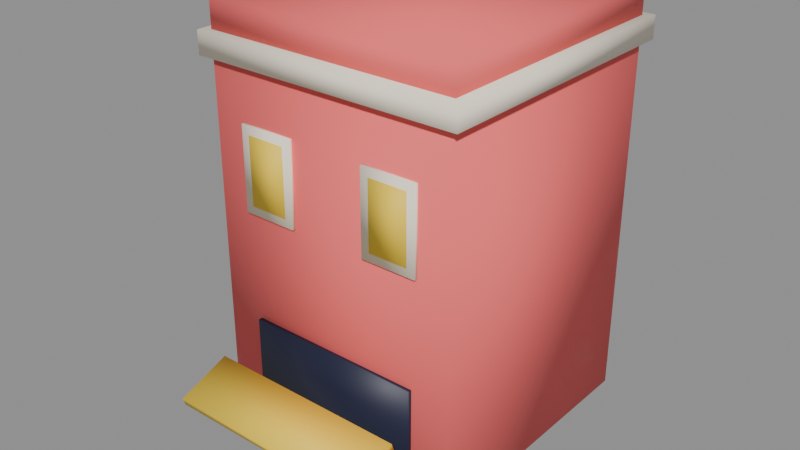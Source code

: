 # Source: building_d.blend  (saved by Blender 5.2.45; exported with 4.5.12 LTS)
import bpy
from mathutils import Matrix  # noqa: F401  (used for matrix-valued properties, if any)

bpy.ops.wm.read_factory_settings(use_empty=True)
scene = bpy.context.scene
scene.name = 'Scene'

# ---- materials (node trees are filled in below, after node groups)
mat_m_coralred = bpy.data.materials.new('M_CoralRed')
mat_m_cream = bpy.data.materials.new('M_Cream')
mat_m_deepnavy = bpy.data.materials.new('M_DeepNavy')
mat_m_sunnyyellow = bpy.data.materials.new('M_SunnyYellow')

# ---- material node trees
mat_m_coralred.use_nodes = True; mat_m_coralred.node_tree.nodes.clear()
_N = mat_m_coralred.node_tree.nodes; _L = mat_m_coralred.node_tree.links
n0 = _N.new('ShaderNodeBsdfPrincipled'); n0.name = 'Principled BSDF'; n0.location = (-200, 100)
n0.inputs[0].default_value = (1.0, 0.147, 0.147, 1.0)
n0.inputs[2].default_value = 0.8
n0.inputs[10].default_value = 0.005
n1 = _N.new('ShaderNodeOutputMaterial'); n1.name = 'Material Output'; n1.location = (200, 100)
_L.new(n0.outputs[0], n1.inputs[0])
n1.is_active_output = True
mat_m_cream.use_nodes = True; mat_m_cream.node_tree.nodes.clear()
_N = mat_m_cream.node_tree.nodes; _L = mat_m_cream.node_tree.links
n0 = _N.new('ShaderNodeBsdfPrincipled'); n0.name = 'Principled BSDF'; n0.location = (-200, 100)
n0.inputs[0].default_value = (1.0, 0.9047, 0.7454, 1.0)
n0.inputs[2].default_value = 0.75
n0.inputs[10].default_value = 0.005
n1 = _N.new('ShaderNodeOutputMaterial'); n1.name = 'Material Output'; n1.location = (200, 100)
_L.new(n0.outputs[0], n1.inputs[0])
n1.is_active_output = True
mat_m_deepnavy.use_nodes = True; mat_m_deepnavy.node_tree.nodes.clear()
_N = mat_m_deepnavy.node_tree.nodes; _L = mat_m_deepnavy.node_tree.links
n0 = _N.new('ShaderNodeBsdfPrincipled'); n0.name = 'Principled BSDF'; n0.location = (-200, 100)
n0.inputs[0].default_value = (0.01096, 0.0137, 0.04374, 1.0)
n0.inputs[10].default_value = 0.005
n1 = _N.new('ShaderNodeOutputMaterial'); n1.name = 'Material Output'; n1.location = (200, 100)
_L.new(n0.outputs[0], n1.inputs[0])
n1.is_active_output = True
mat_m_sunnyyellow.use_nodes = True; mat_m_sunnyyellow.node_tree.nodes.clear()
_N = mat_m_sunnyyellow.node_tree.nodes; _L = mat_m_sunnyyellow.node_tree.links
n0 = _N.new('ShaderNodeBsdfPrincipled'); n0.name = 'Principled BSDF'; n0.location = (-200, 100)
n0.inputs[0].default_value = (1.0, 0.6939, 0.04667, 1.0)
n0.inputs[2].default_value = 0.6
n0.inputs[10].default_value = 0.005
n1 = _N.new('ShaderNodeOutputMaterial'); n1.name = 'Material Output'; n1.location = (200, 100)
_L.new(n0.outputs[0], n1.inputs[0])
n1.is_active_output = True

# ---- meshes
me_cube = bpy.data.meshes.new('Cube')
me_cube.from_pydata([(-2.3, -2.4, 0.0), (-2.3, -2.4, 6.5), (-2.3, 2.4, 0.0), (-2.3, 2.4, 6.5), (2.3, -2.4, 0.0), (2.3, -2.4, 6.5), (2.3, 2.4, 0.0), (2.3, 2.4, 6.5), (-2.45, -2.55, 6.5), (-2.45, -2.55, 6.9), (-2.45, 2.55, 6.5), (-2.45, 2.55, 6.9), (2.45, -2.55, 6.5), (2.45, -2.55, 6.9), (2.45, 2.55, 6.5), (2.45, 2.55, 6.9), (-2.3, -2.4, 6.9), (-2.3, -2.4, 7.4), (-2.3, 2.4, 6.9), (-2.3, 2.4, 7.4), (2.3, -2.4, 6.9), (2.3, -2.4, 7.4), (2.3, 2.4, 6.9), (2.3, 2.4, 7.4), (-1.6, -2.47, 0.3), (-1.6, -2.47, 2.1), (-1.6, -2.37, 0.3), (-1.6, -2.37, 2.1), (1.6, -2.47, 0.3), (1.6, -2.47, 2.1), (1.6, -2.37, 0.3), (1.6, -2.37, 2.1), (-1.8, -3.978, 1.129), (-1.8, -4.03, 1.27), (-1.8, -3.039, 1.472), (-1.8, -3.09, 1.613), (1.8, -3.978, 1.129), (1.8, -4.03, 1.27), (1.8, -3.039, 1.472), (1.8, -3.09, 1.613), (-1.7, -2.46, 4.05), (-1.7, -2.46, 5.55), (-1.7, -2.38, 4.05), (-1.7, -2.38, 5.55), (-0.7, -2.46, 4.05), (-0.7, -2.46, 5.55), (-0.7, -2.38, 4.05), (-0.7, -2.38, 5.55), (-1.55, -2.47, 4.2), (-1.55, -2.47, 5.4), (-1.55, -2.37, 4.2), (-1.55, -2.37, 5.4), (-0.85, -2.47, 4.2), (-0.85, -2.47, 5.4), (-0.85, -2.37, 4.2), (-0.85, -2.37, 5.4), (0.7, -2.46, 4.05), (0.7, -2.46, 5.55), (0.7, -2.38, 4.05), (0.7, -2.38, 5.55), (1.7, -2.46, 4.05), (1.7, -2.46, 5.55), (1.7, -2.38, 4.05), (1.7, -2.38, 5.55), (0.85, -2.47, 4.2), (0.85, -2.47, 5.4), (0.85, -2.37, 4.2), (0.85, -2.37, 5.4), (1.55, -2.47, 4.2), (1.55, -2.47, 5.4), (1.55, -2.37, 4.2), (1.55, -2.37, 5.4)], [], [(0, 1, 3, 2), (2, 3, 7, 6), (6, 7, 5, 4), (4, 5, 1, 0), (2, 6, 4, 0), (7, 3, 1, 5), (8, 9, 11, 10), (10, 11, 15, 14), (14, 15, 13, 12), (12, 13, 9, 8), (10, 14, 12, 8), (15, 11, 9, 13), (16, 17, 19, 18), (18, 19, 23, 22), (22, 23, 21, 20), (20, 21, 17, 16), (18, 22, 20, 16), (23, 19, 17, 21), (24, 25, 27, 26), (26, 27, 31, 30), (30, 31, 29, 28), (28, 29, 25, 24), (26, 30, 28, 24), (31, 27, 25, 29), (32, 33, 35, 34), (34, 35, 39, 38), (38, 39, 37, 36), (36, 37, 33, 32), (34, 38, 36, 32), (39, 35, 33, 37), (40, 41, 43, 42), (42, 43, 47, 46), (46, 47, 45, 44), (44, 45, 41, 40), (42, 46, 44, 40), (47, 43, 41, 45), (48, 49, 51, 50), (50, 51, 55, 54), (54, 55, 53, 52), (52, 53, 49, 48), (50, 54, 52, 48), (55, 51, 49, 53), (56, 57, 59, 58), (58, 59, 63, 62), (62, 63, 61, 60), (60, 61, 57, 56), (58, 62, 60, 56), (63, 59, 57, 61), (64, 65, 67, 66), (66, 67, 71, 70), (70, 71, 69, 68), (68, 69, 65, 64), (66, 70, 68, 64), (71, 67, 65, 69)])
me_cube.polygons.foreach_set('use_smooth', [True] * 54)
me_cube.polygons.foreach_set('material_index', [0, 0, 0, 0, 0, 0, 1, 1, 1, 1, 1, 1, 0, 0, 0, 0, 0, 0, 2, 2, 2, 2, 2, 2, 3, 3, 3, 3, 3, 3, 1, 1, 1, 1, 1, 1, 3, 3, 3, 3, 3, 3, 1, 1, 1, 1, 1, 1, 3, 3, 3, 3, 3, 3])
_uv = me_cube.uv_layers.new(name='UVMap')
_uv.uv.foreach_set('vector', [0.375, 0.0, 0.625, 0.0, 0.625, 0.25, 0.375, 0.25, 0.375, 0.25, 0.625, 0.25, 0.625, 0.5, 0.375, 0.5, 0.375, 0.5, 0.625, 0.5, 0.625, 0.75, 0.375, 0.75, 0.375, 0.75, 0.625, 0.75, 0.625, 1.0, 0.375, 1.0, 0.125, 0.5, 0.375, 0.5, 0.375, 0.75, 0.125, 0.75, 0.625, 0.5, 0.875, 0.5, 0.875, 0.75, 0.625, 0.75, 0.375, 0.0, 0.625, 0.0, 0.625, 0.25, 0.375, 0.25, 0.375, 0.25, 0.625, 0.25, 0.625, 0.5, 0.375, 0.5, 0.375, 0.5, 0.625, 0.5, 0.625, 0.75, 0.375, 0.75, 0.375, 0.75, 0.625, 0.75, 0.625, 1.0, 0.375, 1.0, 0.125, 0.5, 0.375, 0.5, 0.375, 0.75, 0.125, 0.75, 0.625, 0.5, 0.875, 0.5, 0.875, 0.75, 0.625, 0.75, 0.375, 0.0, 0.625, 0.0, 0.625, 0.25, 0.375, 0.25, 0.375, 0.25, 0.625, 0.25, 0.625, 0.5, 0.375, 0.5, 0.375, 0.5, 0.625, 0.5, 0.625, 0.75, 0.375, 0.75, 0.375, 0.75, 0.625, 0.75, 0.625, 1.0, 0.375, 1.0, 0.125, 0.5, 0.375, 0.5, 0.375, 0.75, 0.125, 0.75, 0.625, 0.5, 0.875, 0.5, 0.875, 0.75, 0.625, 0.75, 0.375, 0.0, 0.625, 0.0, 0.625, 0.25, 0.375, 0.25, 0.375, 0.25, 0.625, 0.25, 0.625, 0.5, 0.375, 0.5, 0.375, 0.5, 0.625, 0.5, 0.625, 0.75, 0.375, 0.75, 0.375, 0.75, 0.625, 0.75, 0.625, 1.0, 0.375, 1.0, 0.125, 0.5, 0.375, 0.5, 0.375, 0.75, 0.125, 0.75, 0.625, 0.5, 0.875, 0.5, 0.875, 0.75, 0.625, 0.75, 0.375, 0.0, 0.625, 0.0, 0.625, 0.25, 0.375, 0.25, 0.375, 0.25, 0.625, 0.25, 0.625, 0.5, 0.375, 0.5, 0.375, 0.5, 0.625, 0.5, 0.625, 0.75, 0.375, 0.75, 0.375, 0.75, 0.625, 0.75, 0.625, 1.0, 0.375, 1.0, 0.125, 0.5, 0.375, 0.5, 0.375, 0.75, 0.125, 0.75, 0.625, 0.5, 0.875, 0.5, 0.875, 0.75, 0.625, 0.75, 0.375, 0.0, 0.625, 0.0, 0.625, 0.25, 0.375, 0.25, 0.375, 0.25, 0.625, 0.25, 0.625, 0.5, 0.375, 0.5, 0.375, 0.5, 0.625, 0.5, 0.625, 0.75, 0.375, 0.75, 0.375, 0.75, 0.625, 0.75, 0.625, 1.0, 0.375, 1.0, 0.125, 0.5, 0.375, 0.5, 0.375, 0.75, 0.125, 0.75, 0.625, 0.5, 0.875, 0.5, 0.875, 0.75, 0.625, 0.75, 0.375, 0.0, 0.625, 0.0, 0.625, 0.25, 0.375, 0.25, 0.375, 0.25, 0.625, 0.25, 0.625, 0.5, 0.375, 0.5, 0.375, 0.5, 0.625, 0.5, 0.625, 0.75, 0.375, 0.75, 0.375, 0.75, 0.625, 0.75, 0.625, 1.0, 0.375, 1.0, 0.125, 0.5, 0.375, 0.5, 0.375, 0.75, 0.125, 0.75, 0.625, 0.5, 0.875, 0.5, 0.875, 0.75, 0.625, 0.75, 0.375, 0.0, 0.625, 0.0, 0.625, 0.25, 0.375, 0.25, 0.375, 0.25, 0.625, 0.25, 0.625, 0.5, 0.375, 0.5, 0.375, 0.5, 0.625, 0.5, 0.625, 0.75, 0.375, 0.75, 0.375, 0.75, 0.625, 0.75, 0.625, 1.0, 0.375, 1.0, 0.125, 0.5, 0.375, 0.5, 0.375, 0.75, 0.125, 0.75, 0.625, 0.5, 0.875, 0.5, 0.875, 0.75, 0.625, 0.75, 0.375, 0.0, 0.625, 0.0, 0.625, 0.25, 0.375, 0.25, 0.375, 0.25, 0.625, 0.25, 0.625, 0.5, 0.375, 0.5, 0.375, 0.5, 0.625, 0.5, 0.625, 0.75, 0.375, 0.75, 0.375, 0.75, 0.625, 0.75, 0.625, 1.0, 0.375, 1.0, 0.125, 0.5, 0.375, 0.5, 0.375, 0.75, 0.125, 0.75, 0.625, 0.5, 0.875, 0.5, 0.875, 0.75, 0.625, 0.75])
me_cube.materials.append(mat_m_coralred)
me_cube.materials.append(mat_m_cream)
me_cube.materials.append(mat_m_deepnavy)
me_cube.materials.append(mat_m_sunnyyellow)
me_cube.update()

# ---- objects
ob_building_d = bpy.data.objects.new('building_d', me_cube)

# ---- transforms, parenting, visibility, modifiers, constraints
ob_building_d.location = (0.0, 0.0, 0.0)

# ---- collection membership
scene.collection.objects.link(ob_building_d)

# ---- scene / render settings (as saved in the file)
scene.frame_start = 1; scene.frame_end = 250; scene.frame_set(1)
scene.render.engine = 'BLENDER_EEVEE_NEXT'
scene.render.bake_bias = 0.0
scene.render.bake_samples = 0
scene.render.compositor_device = 'GPU'
scene.eevee.use_volume_custom_range = False
scene.eevee.fast_gi_thickness_near = 0.1
scene.eevee.fast_gi_thickness_far = 0.0
scene.eevee.ray_tracing_options.screen_trace_thickness = 0.1
bpy.context.view_layer.update()

# ---- added for rendering (the .blend has no active camera and no usable light): camera, sun + grey world if the file has none
cam_auto = bpy.data.cameras.new('AutoCamera')
cam_auto.lens = 50.0
cam_auto.sensor_width = 36.0
cam_auto.clip_end = 1000.0
ob_auto_camera = bpy.data.objects.new('AutoCamera', cam_auto)
scene.collection.objects.link(ob_auto_camera)
ob_auto_camera.location = (10.2221, -13.0065, 11.8777)
ob_auto_camera.rotation_euler = (1.09748, -7.21219e-08, 0.694738)
scene.camera = ob_auto_camera
light_auto_sun = bpy.data.lights.new('AutoSun', 'SUN')
light_auto_sun.energy = 3.0
light_auto_sun.angle = 0.0523599
ob_auto_sun = bpy.data.objects.new('AutoSun', light_auto_sun)
scene.collection.objects.link(ob_auto_sun)
ob_auto_sun.rotation_euler = (0.872665, 0.174533, 0.523599)
if scene.world is None:
    world_auto = bpy.data.worlds.new('AutoWorld')
    world_auto.color = (0.3, 0.3, 0.3)
    scene.world = world_auto
bpy.context.view_layer.update()
